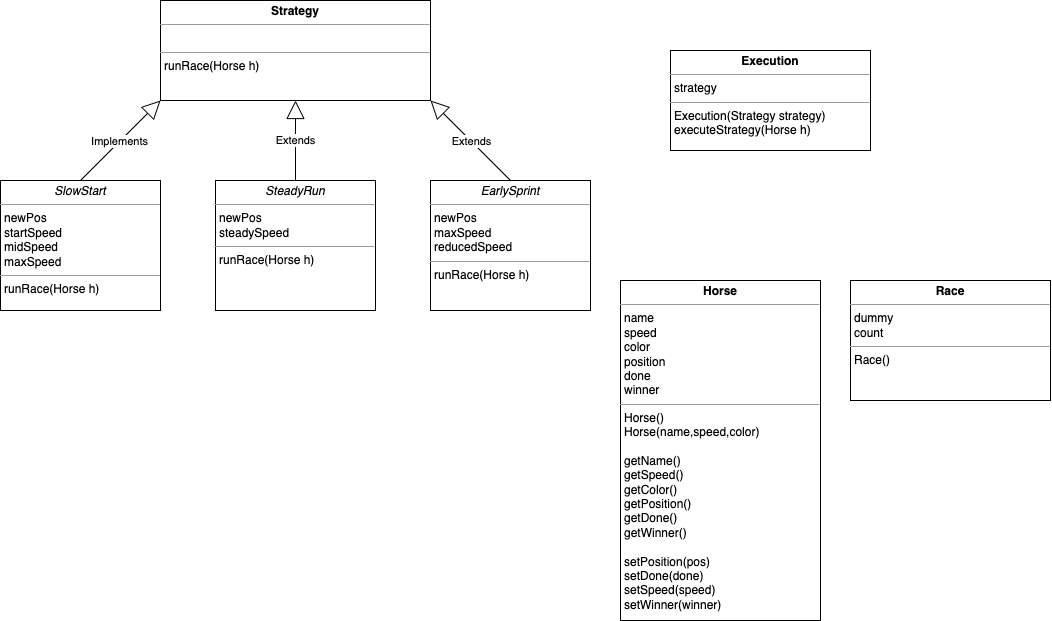

The diagram above was exported from draw.io. Its source (the exported page's mxGraphModel, read from the mxfile embedded in the PNG):
<mxGraphModel dx="818" dy="1846" grid="1" gridSize="10" guides="1" tooltips="1" connect="1" arrows="1" fold="1" page="1" pageScale="1" pageWidth="1169" pageHeight="826" background="none" math="0" shadow="0">
  <root>
    <mxCell id="0" />
    <mxCell id="1" parent="0" />
    <mxCell id="qSiZ7lwkM_yYVPgJbybZ-46" value="&lt;p style=&quot;margin: 0px ; margin-top: 4px ; text-align: center&quot;&gt;&lt;b&gt;Strategy&lt;/b&gt;&lt;/p&gt;&lt;hr size=&quot;1&quot;&gt;&lt;p style=&quot;margin: 0px ; margin-left: 4px&quot;&gt;&lt;br&gt;&lt;/p&gt;&lt;hr size=&quot;1&quot;&gt;&lt;p style=&quot;margin: 0px ; margin-left: 4px&quot;&gt;runRace(Horse h)&lt;/p&gt;&lt;p style=&quot;margin: 0px ; margin-left: 4px&quot;&gt;&lt;br&gt;&lt;/p&gt;&lt;p style=&quot;margin: 0px ; margin-left: 4px&quot;&gt;&lt;br&gt;&lt;/p&gt;" style="verticalAlign=top;align=left;overflow=fill;fontSize=12;fontFamily=Helvetica;html=1;" parent="1" vertex="1">
      <mxGeometry x="280" y="-180" width="270" height="100" as="geometry" />
    </mxCell>
    <mxCell id="qSiZ7lwkM_yYVPgJbybZ-48" value="&lt;p style=&quot;margin: 0px ; margin-top: 4px ; text-align: center&quot;&gt;&lt;i&gt;SlowStart&lt;/i&gt;&lt;/p&gt;&lt;hr size=&quot;1&quot;&gt;&lt;p style=&quot;margin: 0px ; margin-left: 4px&quot;&gt;newPos&lt;/p&gt;&lt;p style=&quot;margin: 0px ; margin-left: 4px&quot;&gt;startSpeed&lt;/p&gt;&lt;p style=&quot;margin: 0px ; margin-left: 4px&quot;&gt;midSpeed&lt;/p&gt;&lt;p style=&quot;margin: 0px ; margin-left: 4px&quot;&gt;maxSpeed&lt;/p&gt;&lt;hr size=&quot;1&quot;&gt;&lt;p style=&quot;margin: 0px 0px 0px 4px&quot;&gt;runRace(Horse h)&lt;/p&gt;" style="verticalAlign=top;align=left;overflow=fill;fontSize=12;fontFamily=Helvetica;html=1;" parent="1" vertex="1">
      <mxGeometry x="120" width="160" height="130" as="geometry" />
    </mxCell>
    <mxCell id="qSiZ7lwkM_yYVPgJbybZ-49" value="&lt;p style=&quot;margin: 0px ; margin-top: 4px ; text-align: center&quot;&gt;&lt;i&gt;SteadyRun&lt;/i&gt;&lt;/p&gt;&lt;hr size=&quot;1&quot;&gt;&lt;p style=&quot;margin: 0px 0px 0px 4px&quot;&gt;newPos&lt;/p&gt;&lt;p style=&quot;margin: 0px 0px 0px 4px&quot;&gt;steadySpeed&lt;/p&gt;&lt;hr size=&quot;1&quot;&gt;&lt;p style=&quot;margin: 0px 0px 0px 4px&quot;&gt;runRace(Horse h)&lt;/p&gt;" style="verticalAlign=top;align=left;overflow=fill;fontSize=12;fontFamily=Helvetica;html=1;" parent="1" vertex="1">
      <mxGeometry x="335" width="160" height="130" as="geometry" />
    </mxCell>
    <mxCell id="qSiZ7lwkM_yYVPgJbybZ-50" value="&lt;p style=&quot;margin: 0px ; margin-top: 4px ; text-align: center&quot;&gt;&lt;i&gt;EarlySprint&lt;/i&gt;&lt;/p&gt;&lt;hr size=&quot;1&quot;&gt;&lt;p style=&quot;margin: 0px ; margin-left: 4px&quot;&gt;newPos&lt;/p&gt;&lt;p style=&quot;margin: 0px ; margin-left: 4px&quot;&gt;maxSpeed&lt;/p&gt;&lt;p style=&quot;margin: 0px ; margin-left: 4px&quot;&gt;reducedSpeed&lt;/p&gt;&lt;hr size=&quot;1&quot;&gt;&lt;p style=&quot;margin: 0px ; margin-left: 4px&quot;&gt;runRace(Horse h)&lt;/p&gt;" style="verticalAlign=top;align=left;overflow=fill;fontSize=12;fontFamily=Helvetica;html=1;" parent="1" vertex="1">
      <mxGeometry x="550" width="160" height="130" as="geometry" />
    </mxCell>
    <mxCell id="zkqKOga3GhXNMiZUfrP7-2" value="Implements" style="endArrow=block;endSize=16;endFill=0;html=1;rounded=0;entryX=0;entryY=1;entryDx=0;entryDy=0;exitX=0.5;exitY=0;exitDx=0;exitDy=0;" parent="1" source="qSiZ7lwkM_yYVPgJbybZ-48" target="qSiZ7lwkM_yYVPgJbybZ-46" edge="1">
      <mxGeometry width="160" relative="1" as="geometry">
        <mxPoint x="270" y="170" as="sourcePoint" />
        <mxPoint x="170" y="50" as="targetPoint" />
        <Array as="points" />
      </mxGeometry>
    </mxCell>
    <mxCell id="zkqKOga3GhXNMiZUfrP7-3" value="Extends" style="endArrow=block;endSize=16;endFill=0;html=1;rounded=0;entryX=0.5;entryY=1;entryDx=0;entryDy=0;exitX=0.5;exitY=0;exitDx=0;exitDy=0;" parent="1" source="qSiZ7lwkM_yYVPgJbybZ-49" target="qSiZ7lwkM_yYVPgJbybZ-46" edge="1">
      <mxGeometry width="160" relative="1" as="geometry">
        <mxPoint x="300" y="270" as="sourcePoint" />
        <mxPoint x="330" y="140" as="targetPoint" />
      </mxGeometry>
    </mxCell>
    <mxCell id="zkqKOga3GhXNMiZUfrP7-4" value="&lt;p style=&quot;margin: 0px ; margin-top: 4px ; text-align: center&quot;&gt;&lt;b&gt;Horse&lt;/b&gt;&lt;/p&gt;&lt;hr size=&quot;1&quot;&gt;&lt;p style=&quot;margin: 0px 0px 0px 4px&quot;&gt;name&lt;/p&gt;&lt;p style=&quot;margin: 0px 0px 0px 4px&quot;&gt;speed&lt;/p&gt;&lt;p style=&quot;margin: 0px 0px 0px 4px&quot;&gt;color&lt;/p&gt;&lt;p style=&quot;margin: 0px 0px 0px 4px&quot;&gt;position&lt;/p&gt;&lt;p style=&quot;margin: 0px 0px 0px 4px&quot;&gt;done&lt;/p&gt;&lt;p style=&quot;margin: 0px 0px 0px 4px&quot;&gt;winner&lt;/p&gt;&lt;hr size=&quot;1&quot;&gt;&lt;p style=&quot;margin: 0px 0px 0px 4px&quot;&gt;Horse()&lt;/p&gt;&lt;p style=&quot;margin: 0px 0px 0px 4px&quot;&gt;Horse(name,speed,color)&lt;/p&gt;&lt;p style=&quot;margin: 0px 0px 0px 4px&quot;&gt;&lt;br&gt;&lt;/p&gt;&lt;p style=&quot;margin: 0px 0px 0px 4px&quot;&gt;getName()&lt;/p&gt;&lt;p style=&quot;margin: 0px 0px 0px 4px&quot;&gt;getSpeed()&lt;/p&gt;&lt;p style=&quot;margin: 0px 0px 0px 4px&quot;&gt;getColor()&lt;/p&gt;&lt;p style=&quot;margin: 0px 0px 0px 4px&quot;&gt;getPosition()&lt;/p&gt;&lt;p style=&quot;margin: 0px 0px 0px 4px&quot;&gt;getDone()&lt;/p&gt;&lt;p style=&quot;margin: 0px 0px 0px 4px&quot;&gt;getWinner()&lt;/p&gt;&lt;p style=&quot;margin: 0px 0px 0px 4px&quot;&gt;&lt;br&gt;&lt;/p&gt;&lt;p style=&quot;margin: 0px 0px 0px 4px&quot;&gt;setPosition(pos)&lt;/p&gt;&lt;p style=&quot;margin: 0px 0px 0px 4px&quot;&gt;setDone(done)&lt;/p&gt;&lt;p style=&quot;margin: 0px 0px 0px 4px&quot;&gt;setSpeed(speed)&lt;/p&gt;&lt;p style=&quot;margin: 0px 0px 0px 4px&quot;&gt;setWinner(winner)&lt;/p&gt;&lt;p style=&quot;margin: 0px 0px 0px 4px&quot;&gt;&lt;br&gt;&lt;/p&gt;" style="verticalAlign=top;align=left;overflow=fill;fontSize=12;fontFamily=Helvetica;html=1;" parent="1" vertex="1">
      <mxGeometry x="740" y="100" width="200" height="340" as="geometry" />
    </mxCell>
    <mxCell id="zkqKOga3GhXNMiZUfrP7-7" value="Extends" style="endArrow=block;endSize=16;endFill=0;html=1;rounded=0;entryX=1;entryY=1;entryDx=0;entryDy=0;exitX=0.5;exitY=0;exitDx=0;exitDy=0;" parent="1" source="qSiZ7lwkM_yYVPgJbybZ-50" target="qSiZ7lwkM_yYVPgJbybZ-46" edge="1">
      <mxGeometry width="160" relative="1" as="geometry">
        <mxPoint x="315" y="590" as="sourcePoint" />
        <mxPoint x="140" y="690" as="targetPoint" />
        <Array as="points" />
      </mxGeometry>
    </mxCell>
    <mxCell id="VeWInbYj-K9hD2tOHQxp-4" value="&lt;p style=&quot;margin: 0px ; margin-top: 4px ; text-align: center&quot;&gt;&lt;b&gt;Execution&lt;/b&gt;&lt;/p&gt;&lt;hr size=&quot;1&quot;&gt;&lt;p style=&quot;margin: 0px ; margin-left: 4px&quot;&gt;strategy&lt;/p&gt;&lt;hr size=&quot;1&quot;&gt;&lt;p style=&quot;margin: 0px ; margin-left: 4px&quot;&gt;Execution(Strategy strategy)&amp;nbsp;&lt;/p&gt;&lt;p style=&quot;margin: 0px ; margin-left: 4px&quot;&gt;executeStrategy(Horse h)&lt;/p&gt;&lt;p style=&quot;margin: 0px ; margin-left: 4px&quot;&gt;&lt;br&gt;&lt;/p&gt;" style="verticalAlign=top;align=left;overflow=fill;fontSize=12;fontFamily=Helvetica;html=1;" parent="1" vertex="1">
      <mxGeometry x="790" y="-130" width="200" height="100" as="geometry" />
    </mxCell>
    <mxCell id="8FW6R3YG545lt_6e45Pg-3" value="&lt;p style=&quot;margin: 0px ; margin-top: 4px ; text-align: center&quot;&gt;&lt;b&gt;Race&lt;/b&gt;&lt;/p&gt;&lt;hr size=&quot;1&quot;&gt;&lt;p style=&quot;margin: 0px 0px 0px 4px&quot;&gt;dummy&lt;/p&gt;&lt;p style=&quot;margin: 0px 0px 0px 4px&quot;&gt;count&lt;/p&gt;&lt;hr size=&quot;1&quot;&gt;&lt;p style=&quot;margin: 0px 0px 0px 4px&quot;&gt;Race()&lt;/p&gt;" style="verticalAlign=top;align=left;overflow=fill;fontSize=12;fontFamily=Helvetica;html=1;" vertex="1" parent="1">
      <mxGeometry x="970" y="100" width="200" height="120" as="geometry" />
    </mxCell>
  </root>
</mxGraphModel>